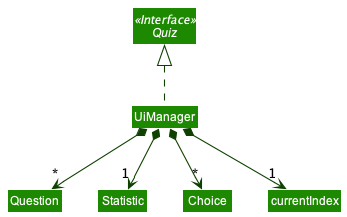

The diagram above was rendered by PlantUML. Its source (embedded in the PNG):
@startuml
!include style.puml
skinparam arrowThickness 1.1
skinparam arrowColor UI_COLOR_T4
skinparam classBackgroundColor UI_COLOR

Interface Quiz <<Interface>>
Class UiManager
Class Question
Class Statistic
Class Choice

UiManager .up.|> Quiz
UiManager *--> "*" Question
UiManager *--> "*" Choice
UiManager *--> "1" currentIndex
UiManager *--> "1" Statistic

@enduml